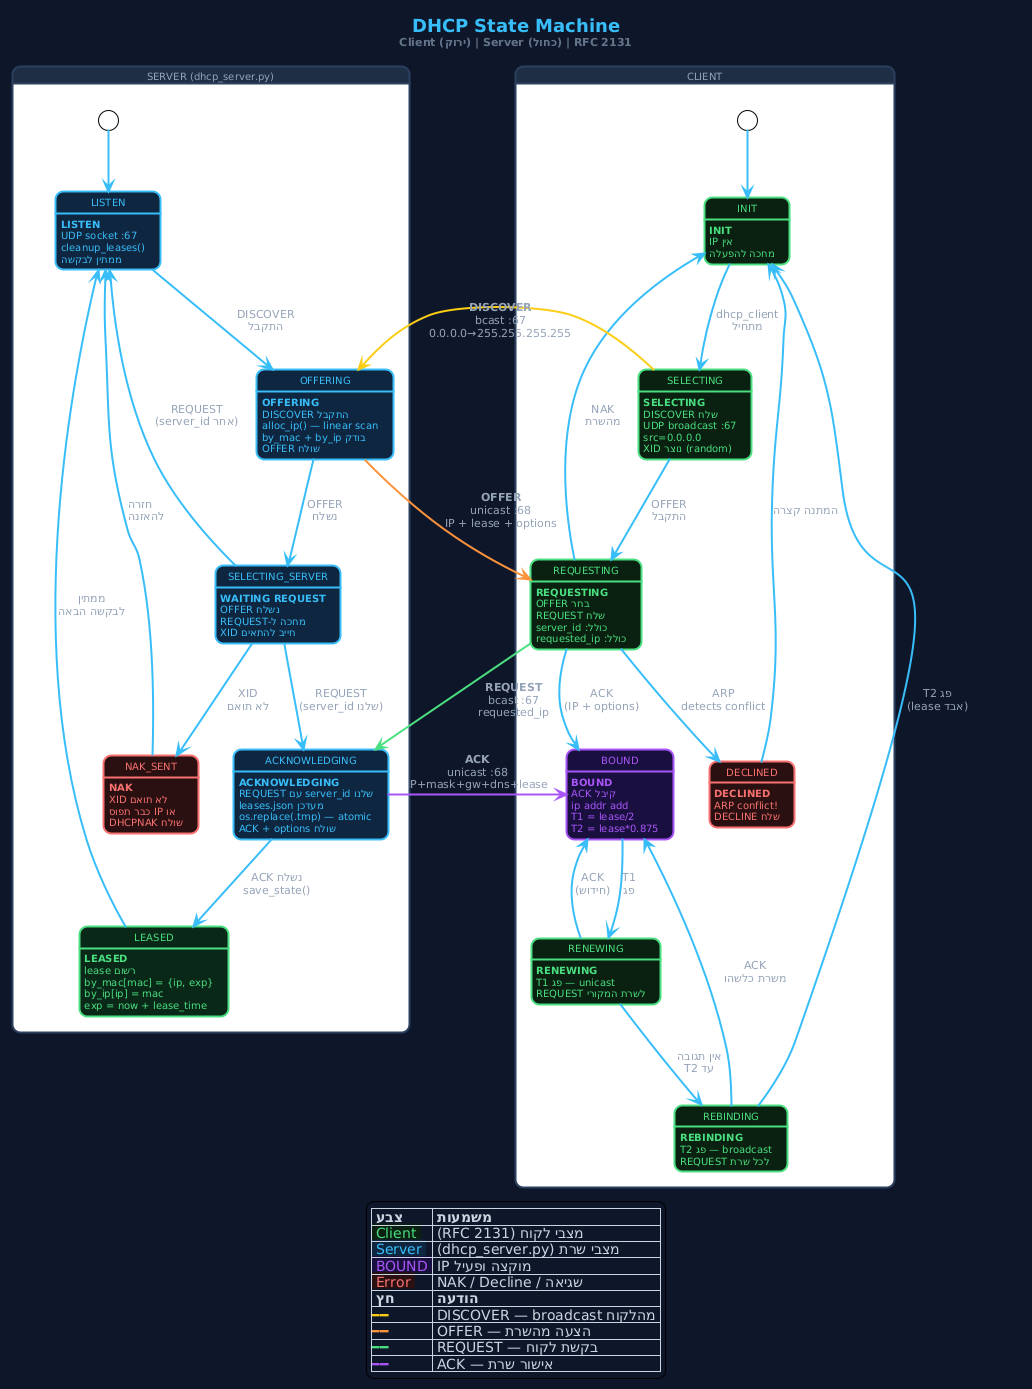

The diagram above was rendered by PlantUML. Its source (embedded in the PNG):
@startuml
!theme plain
skinparam backgroundColor #0F172A
skinparam defaultFontName "Segoe UI"
skinparam defaultFontSize 12
skinparam defaultFontColor #CBD5E1
skinparam shadowing false
skinparam roundcorner 16
skinparam ArrowThickness 2
skinparam ArrowColor #38BDF8
skinparam ArrowFontColor #94A3B8
skinparam ArrowFontSize 11

skinparam state {
  BackgroundColor #1E2E45
  BorderColor #2A405E
  BorderThickness 2
  FontColor #E8F4FD
  FontSize 12
  StartColor #38BDF8
  EndColor #F87171
  AttributeFontColor #94A3B8
  AttributeFontSize 10
}

skinparam state<<server>> {
  BackgroundColor #0F2640
  BorderColor #38BDF8
  FontColor #38BDF8
}
skinparam state<<client>> {
  BackgroundColor #0A2010
  BorderColor #4ADE80
  FontColor #4ADE80
}
skinparam state<<error>> {
  BackgroundColor #2A1010
  BorderColor #F87171
  FontColor #F87171
}
skinparam state<<bound>> {
  BackgroundColor #1A1040
  BorderColor #A855F7
  FontColor #A855F7
}
skinparam state<<done>> {
  BackgroundColor #0A2818
  BorderColor #4ADE80
  FontColor #4ADE80
}

title <size:18><color:#38BDF8>**DHCP State Machine**</color></size>\n<size:11><color:#64748B>Client (ירוק) | Server (כחול) | RFC 2131</color></size>

' ══════════════════════════════════════════════════════
' CLIENT STATES (left column)
' ══════════════════════════════════════════════════════
state "CLIENT" as C {

  [*] --> INIT

  state INIT <<client>>
  INIT : **INIT**
  INIT : אין IP
  INIT : מחכה להפעלה

  state SELECTING <<client>>
  SELECTING : **SELECTING**
  SELECTING : שלח DISCOVER
  SELECTING : UDP broadcast :67
  SELECTING : src=0.0.0.0
  SELECTING : XID נוצר (random)

  state REQUESTING <<client>>
  REQUESTING : **REQUESTING**
  REQUESTING : בחר OFFER
  REQUESTING : שלח REQUEST
  REQUESTING : כולל: server_id
  REQUESTING : כולל: requested_ip

  state BOUND <<bound>>
  BOUND : **BOUND**
  BOUND : קיבל ACK
  BOUND : ip addr add
  BOUND : T1 = lease/2
  BOUND : T2 = lease*0.875

  state RENEWING <<client>>
  RENEWING : **RENEWING**
  RENEWING : T1 פג — unicast
  RENEWING : REQUEST לשרת המקורי

  state REBINDING <<client>>
  REBINDING : **REBINDING**
  REBINDING : T2 פג — broadcast
  REBINDING : REQUEST לכל שרת

  state DECLINED <<error>>
  DECLINED : **DECLINED**
  DECLINED : ARP conflict!
  DECLINED : שלח DECLINE

  INIT        --> SELECTING  : dhcp_client\nמתחיל
  SELECTING   --> REQUESTING : OFFER\nהתקבל
  REQUESTING  --> BOUND      : ACK\n(IP + options)
  REQUESTING  --> INIT       : NAK\nמהשרת
  BOUND       --> RENEWING   : T1\nפג
  RENEWING    --> BOUND      : ACK\n(חידוש)
  RENEWING    --> REBINDING  : אין תגובה\nעד T2
  REBINDING   --> BOUND      : ACK\nמשרת כלשהו
  REBINDING   --> INIT       : T2 פג\n(lease אבד)
  REQUESTING  --> DECLINED   : ARP\ndetects conflict
  DECLINED    --> INIT       : המתנה קצרה

}

' ══════════════════════════════════════════════════════
' SERVER STATES (right column)
' ══════════════════════════════════════════════════════
state "SERVER (dhcp_server.py)" as S {

  [*] --> LISTEN

  state LISTEN <<server>>
  LISTEN : **LISTEN**
  LISTEN : UDP socket :67
  LISTEN : cleanup_leases()
  LISTEN : ממתין לבקשה

  state OFFERING <<server>>
  OFFERING : **OFFERING**
  OFFERING : DISCOVER התקבל
  OFFERING : alloc_ip() — linear scan
  OFFERING : בודק by_mac + by_ip
  OFFERING : שולח OFFER

  state SELECTING_SERVER <<server>>
  SELECTING_SERVER : **WAITING REQUEST**
  SELECTING_SERVER : OFFER נשלח
  SELECTING_SERVER : מחכה ל-REQUEST
  SELECTING_SERVER : XID חייב להתאים

  state ACKNOWLEDGING <<server>>
  ACKNOWLEDGING : **ACKNOWLEDGING**
  ACKNOWLEDGING : REQUEST עם server_id שלנו
  ACKNOWLEDGING : מעדכן leases.json
  ACKNOWLEDGING : os.replace(.tmp) — atomic
  ACKNOWLEDGING : שולח ACK + options

  state LEASED <<done>>
  LEASED : **LEASED**
  LEASED : lease רשום
  LEASED : by_mac[mac] = {ip, exp}
  LEASED : by_ip[ip] = mac
  LEASED : exp = now + lease_time

  state NAK_SENT <<error>>
  NAK_SENT : **NAK**
  NAK_SENT : XID לא תואם
  NAK_SENT : או IP כבר תפוס
  NAK_SENT : שולח DHCPNAK

  LISTEN           --> OFFERING         : DISCOVER\nהתקבל
  OFFERING         --> SELECTING_SERVER : OFFER\nנשלח
  SELECTING_SERVER --> ACKNOWLEDGING    : REQUEST\n(server_id שלנו)
  SELECTING_SERVER --> LISTEN           : REQUEST\n(server_id אחר)
  ACKNOWLEDGING    --> LEASED           : ACK נשלח\nsave_state()
  LEASED           --> LISTEN           : ממתין\nלבקשה הבאה
  SELECTING_SERVER --> NAK_SENT        : XID\nלא תואם
  NAK_SENT         --> LISTEN           : חזרה\lלהאזנה

}

' ══════════════════════════════════════════════════════
' DORA message arrows (client <--> server)
' ══════════════════════════════════════════════════════
SELECTING        -[#FACC15,bold]-> OFFERING         : **DISCOVER**\nbcast :67\n0.0.0.0→255.255.255.255
OFFERING         -[#FB923C,bold]-> REQUESTING       : **OFFER**\nunicast :68\nIP + lease + options
REQUESTING       -[#4ADE80,bold]-> ACKNOWLEDGING    : **REQUEST**\nbcast :67\nrequested_ip
ACKNOWLEDGING    -[#A855F7,bold]-> BOUND            : **ACK**\nunicast :68\nIP+mask+gw+dns+lease

legend bottom
  |= צבע |= משמעות |
  |<back:#0A2010><color:#4ADE80> Client </color></back>| מצבי לקוח (RFC 2131) |
  |<back:#0F2640><color:#38BDF8> Server </color></back>| מצבי שרת (dhcp_server.py) |
  |<back:#1A1040><color:#A855F7> BOUND </color></back>| IP מוקצה ופעיל |
  |<back:#2A1010><color:#F87171> Error </color></back>| שגיאה / NAK / Decline |
  |= חץ |= הודעה |
  |<color:#FACC15>━━</color>| DISCOVER — broadcast מהלקוח |
  |<color:#FB923C>━━</color>| OFFER — הצעה מהשרת |
  |<color:#4ADE80>━━</color>| REQUEST — בקשת לקוח |
  |<color:#A855F7>━━</color>| ACK — אישור שרת |
endlegend
@enduml